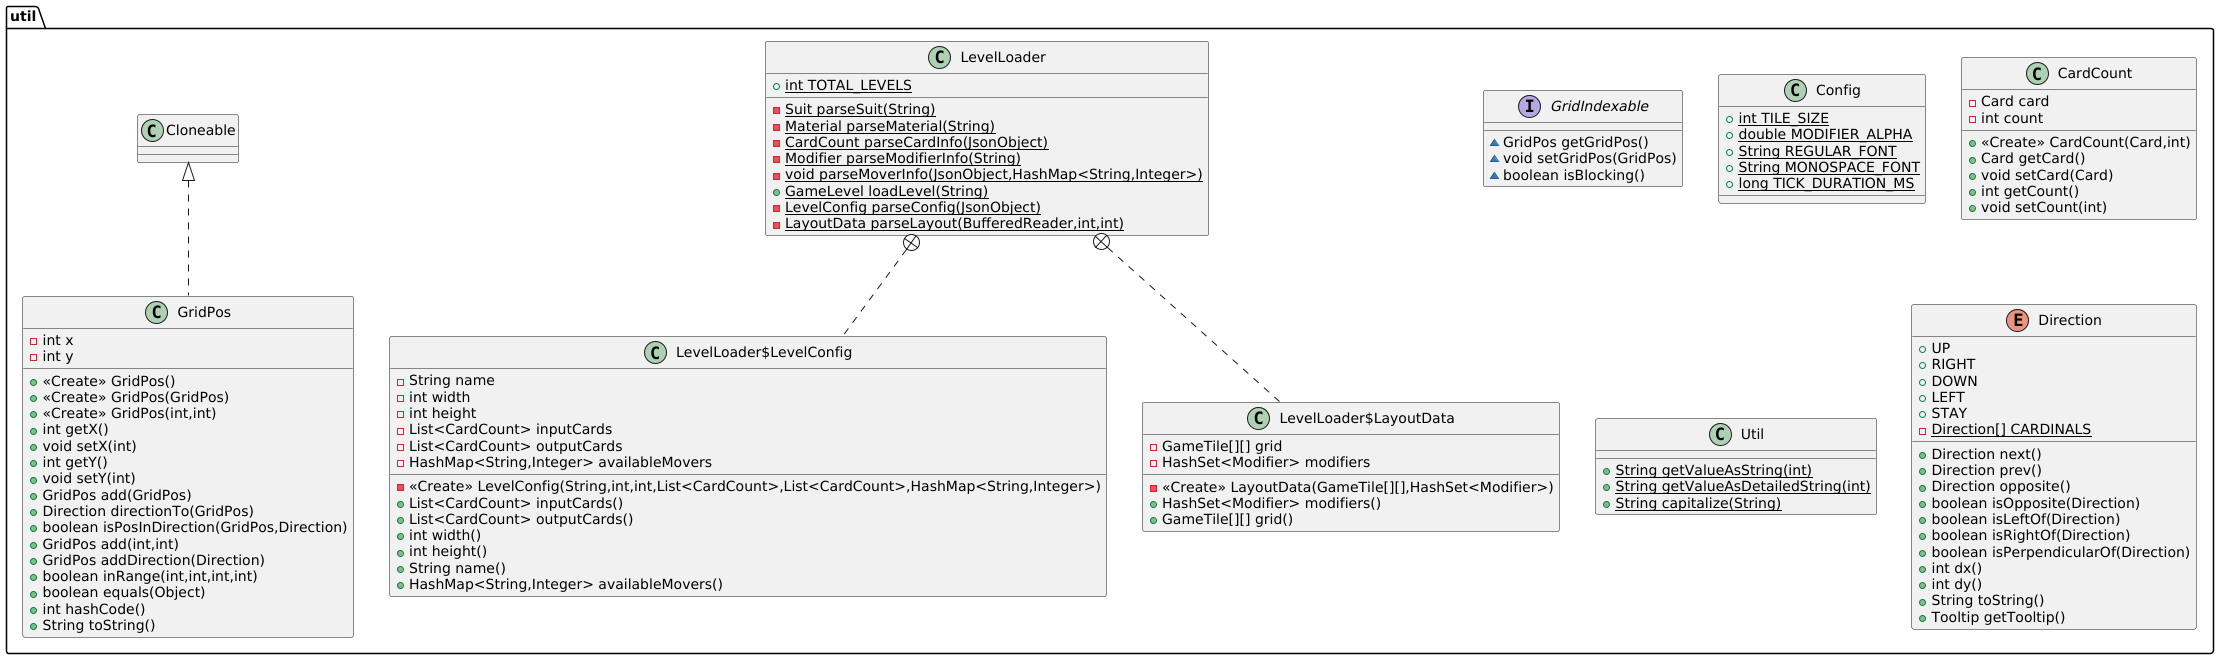

The diagram above was rendered by PlantUML. Its source (embedded in the PNG):
@startuml
interface util.GridIndexable {
~ GridPos getGridPos()
~ void setGridPos(GridPos)
~ boolean isBlocking()
}

class util.GridPos {
- int x
- int y
+ <<Create>> GridPos()
+ <<Create>> GridPos(GridPos)
+ <<Create>> GridPos(int,int)
+ int getX()
+ void setX(int)
+ int getY()
+ void setY(int)
+ GridPos add(GridPos)
+ Direction directionTo(GridPos)
+ boolean isPosInDirection(GridPos,Direction)
+ GridPos add(int,int)
+ GridPos addDirection(Direction)
+ boolean inRange(int,int,int,int)
+ boolean equals(Object)
+ int hashCode()
+ String toString()
}


class util.Config {
+ {static} int TILE_SIZE
+ {static} double MODIFIER_ALPHA
+ {static} String REGULAR_FONT
+ {static} String MONOSPACE_FONT
+ {static} long TICK_DURATION_MS
}

class util.CardCount {
- Card card
- int count
+ <<Create>> CardCount(Card,int)
+ Card getCard()
+ void setCard(Card)
+ int getCount()
+ void setCount(int)
}


class util.Util {
+ {static} String getValueAsString(int)
+ {static} String getValueAsDetailedString(int)
+ {static} String capitalize(String)
}

enum util.Direction {
+  UP
+  RIGHT
+  DOWN
+  LEFT
+  STAY
- {static} Direction[] CARDINALS
+ Direction next()
+ Direction prev()
+ Direction opposite()
+ boolean isOpposite(Direction)
+ boolean isLeftOf(Direction)
+ boolean isRightOf(Direction)
+ boolean isPerpendicularOf(Direction)
+ int dx()
+ int dy()
+ String toString()
+ Tooltip getTooltip()
}


class util.LevelLoader {
+ {static} int TOTAL_LEVELS
- {static} Suit parseSuit(String)
- {static} Material parseMaterial(String)
- {static} CardCount parseCardInfo(JsonObject)
- {static} Modifier parseModifierInfo(String)
- {static} void parseMoverInfo(JsonObject,HashMap<String,Integer>)
+ {static} GameLevel loadLevel(String)
- {static} LevelConfig parseConfig(JsonObject)
- {static} LayoutData parseLayout(BufferedReader,int,int)
}


class util.LevelLoader$LevelConfig {
- String name
- int width
- int height
- List<CardCount> inputCards
- List<CardCount> outputCards
- HashMap<String,Integer> availableMovers
- <<Create>> LevelConfig(String,int,int,List<CardCount>,List<CardCount>,HashMap<String,Integer>)
+ List<CardCount> inputCards()
+ List<CardCount> outputCards()
+ int width()
+ int height()
+ String name()
+ HashMap<String,Integer> availableMovers()
}


class util.LevelLoader$LayoutData {
- GameTile[][] grid
- HashSet<Modifier> modifiers
- <<Create>> LayoutData(GameTile[][],HashSet<Modifier>)
+ HashSet<Modifier> modifiers()
+ GameTile[][] grid()
}




util.Cloneable <|.. util.GridPos
util.LevelLoader +.. util.LevelLoader$LevelConfig
util.LevelLoader +.. util.LevelLoader$LayoutData
@enduml